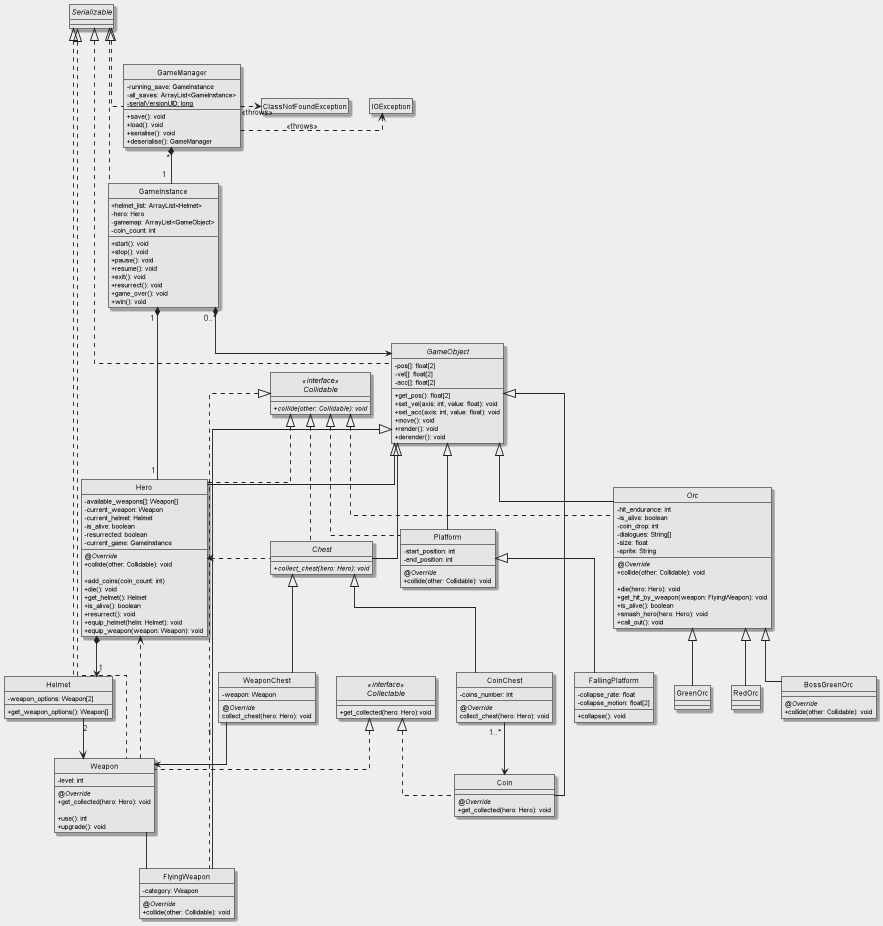

The diagram above was rendered by PlantUML. Its source (embedded in the PNG):
@startuml
skinparam linetype ortho
skinparam BackgroundColor #EEE

skinparam class {
    AttributeIconSize 0
    BackgroundColor #E5E5E5
    ArrowColor #222
    ArrowThickness 1.5
    BorderColor #666
}

class GameManager implements Serializable {
    - running_save: GameInstance
    - all_saves: ArrayList<GameInstance>
    + save(): void
    + load(): void
    + serialise(): void
    + deserialise(): GameManager
    {static}- serialVersionUID: long
}

class GameInstance implements Serializable{
    'main class, contains everything relevant to the starting/stopping of the game.
    + helmet_list: ArrayList<Helmet>
    - hero: Hero
    - gamemap: ArrayList<GameObject>
    - coin_count: int

    + start(): void
    + stop(): void
    + pause(): void
    + resume(): void
    + exit(): void
    + resurrect(): void
    + game_over(): void
    + win(): void
}

abstract class GameObject implements Serializable{
    - pos[]: float[2]
    - vel[]: float[2]
    - acc[]: float[2]

    + get_pos(): float[2]
    + set_vel(axis: int, value: float): void
    + set_acc(axis: int, value: float): void
    + move(): void
    + render(): void
    + derender(): void
}

class Hero extends GameObject implements Collidable{
    'contains player information: high scores, save games, etc
    'for serialisation/deserialisation(?)
    - available_weapons[]: Weapon[]
    - current_weapon: Weapon
    - current_helmet: Helmet
    - is_alive: boolean
    - resurrected: boolean
    - current_game: GameInstance

    {method} <i>@Override</i>
    + collide(other: Collidable): void

    + add_coins(coin_count: int)
    + die(): void
    + get_helmet(): Helmet
    + is_alive(): boolean
    + resurrect(): void
    + equip_helmet(helm: Helmet): void
    + equip_weapon(weapon: Weapon): void
}

interface Collidable <<interface>>{
    + <i>collide(other: Collidable): void</i>
}

abstract class Chest extends GameObject implements Collidable{
    + <i>collect_chest(hero: Hero): void</i>
}

abstract class Orc extends GameObject implements Collidable{
    - hit_endurance: int
    - is_alive: boolean
    - coin_drop: int
    - dialogues: String[]
    - size: float
    - sprite: String

    {method}<i>@Override</i>
    +collide(other: Collidable): void

    + die(hero: Hero): void
    + get_hit_by_weapon(weapon: FlyingWeapon): void
    + is_alive(): boolean
    + smash_hero(hero: Hero): void
    + call_out(): void
}
class GreenOrc extends Orc{

}
class RedOrc extends Orc{
}
class BossGreenOrc extends Orc{
    {method} <i>@Override</i>
    +collide(other: Collidable): void
}

class WeaponChest extends Chest{
    - weapon: Weapon
    {method} <i>@Override</i>
    collect_chest(hero: Hero): void
}
class CoinChest extends Chest{
    - coins_number: int
    {method} <i>@Override</i>
    collect_chest(hero: Hero): void
}

class Weapon implements Collectable, Serializable{
    - level: int
    {method}<i>@Override</i>
    + get_collected(hero: Hero): void

    + use(): int
    + upgrade(): void
}

class FlyingWeapon extends GameObject implements Collidable{
    - category: Weapon
    {method}<i>@Override</i>
    + collide(other: Collidable): void
}

class Coin extends GameObject implements Collectable {
    {method}<i>@Override</i>
    + get_collected(hero: Hero): void
}

interface Collectable <<interface>>{
    + get_collected(hero: Hero):void
}

class Platform extends GameObject implements Collidable{
    'boundaries of platform
    -start_position: int
    -end_position: int
    {method}<i>@Override</i>
    + collide(other: Collidable): void
}

class FallingPlatform extends Platform {
    - collapse_rate: float
    'starting y-ward vel / acc
    - collapse_motion: float[2]
    + collapse(): void
}

class Helmet implements Serializable{
    - weapon_options: Weapon[2]
    + get_weapon_options(): Weapon[]
}


hide IOException members
hide ClassNotFoundException members
hide circle

Hero " 1"*--> Helmet
Helmet "2"--> Weapon

'for Game
GameInstance "1 " *-- "1 " Hero
GameInstance " 0..* " *--> GameObject
GameManager "~*" *-- " 1  " GameInstance

'for Chests
Weapon ..> Hero
WeaponChest "1   " --> Weapon
CoinChest "1..* " --> Coin
GameManager .right.> IOException: "<<throws>>"
GameManager .right.> ClassNotFoundException: "<<throws>>"
Weapon -- FlyingWeapon
Chest .left.> Hero
@enduml